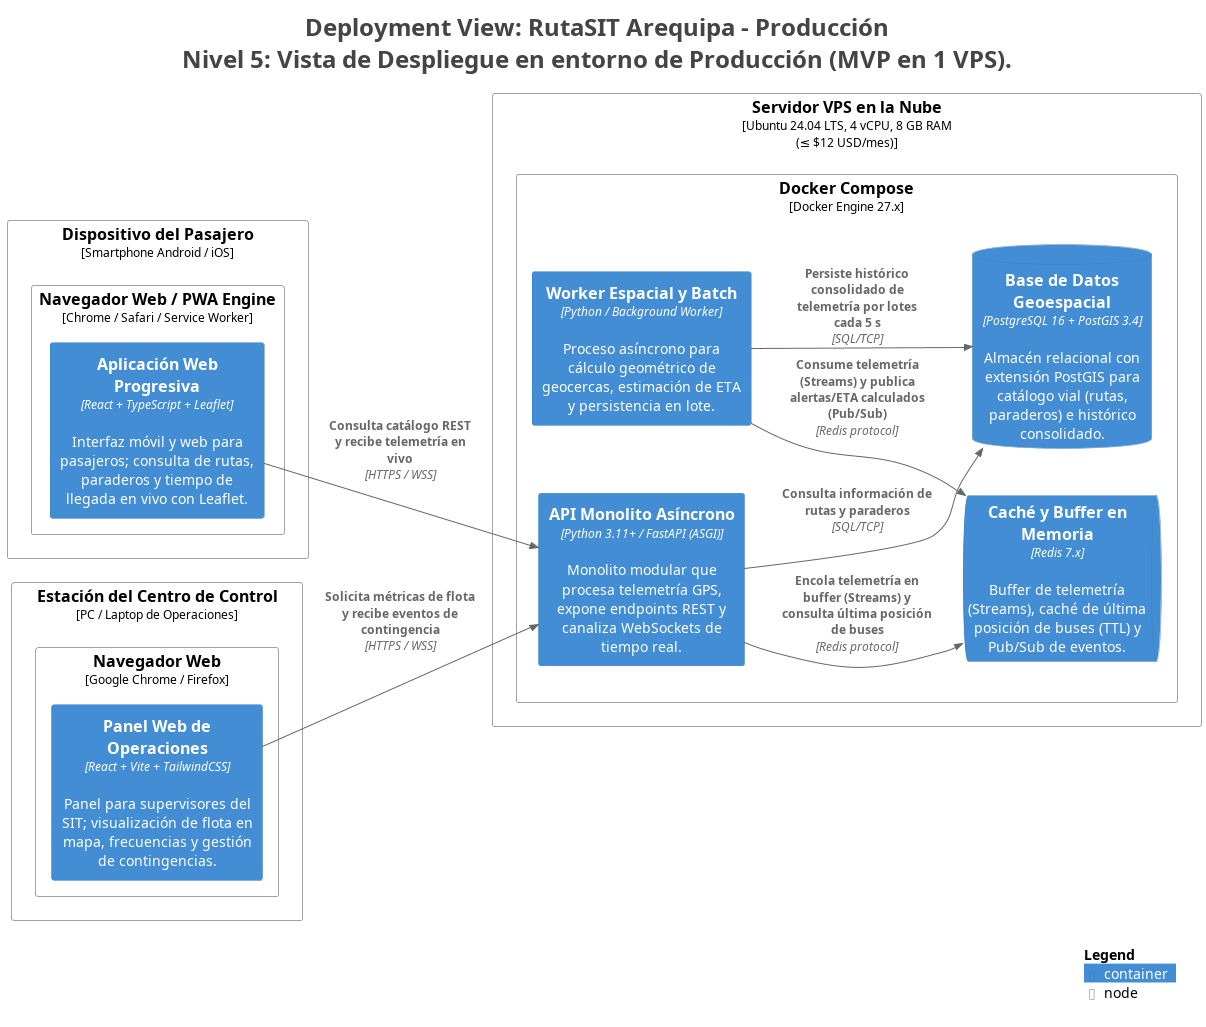

The diagram above was rendered by PlantUML. Its source (embedded in the PNG):
@startuml
title <size:24>Deployment View: RutaSIT Arequipa - Producción</size>\n<size:24>Nivel 5: Vista de Despliegue en entorno de Producción (MVP en 1 VPS).</size>

set separator none
left to right direction

<style>
  root {
    BackgroundColor: #ffffff
    FontColor: #444444
  }
</style>

!include <C4/C4>
!include <C4/C4_Context>
!include <C4/C4_Container>
!include <C4/C4_Deployment>

Deployment_Node(Producción.DispositivodelPasajero, "Dispositivo del Pasajero", $type="Smartphone Android / iOS", $descr="", $tags="", $link="") {
  Deployment_Node(Producción.DispositivodelPasajero.NavegadorWebPWAEngine, "Navegador Web / PWA Engine", $type="Chrome / Safari / Service Worker", $descr="", $tags="", $link="") {
    Container(Producción.DispositivodelPasajero.NavegadorWebPWAEngine.AplicaciónWebProgresiva_1, "Aplicación Web Progresiva", $techn="React + TypeScript + Leaflet", $descr="Interfaz móvil y web para pasajeros; consulta de rutas, paraderos y tiempo de llegada en vivo con Leaflet.", $tags="", $link="")
  }

}

Deployment_Node(Producción.EstacióndelCentrodeControl, "Estación del Centro de Control", $type="PC / Laptop de Operaciones", $descr="", $tags="", $link="") {
  Deployment_Node(Producción.EstacióndelCentrodeControl.NavegadorWeb, "Navegador Web", $type="Google Chrome / Firefox", $descr="", $tags="", $link="") {
    Container(Producción.EstacióndelCentrodeControl.NavegadorWeb.PanelWebdeOperaciones_1, "Panel Web de Operaciones", $techn="React + Vite + TailwindCSS", $descr="Panel para supervisores del SIT; visualización de flota en mapa, frecuencias y gestión de contingencias.", $tags="", $link="")
  }

}

Deployment_Node(Producción.ServidorVPSenlaNube, "Servidor VPS en la Nube", $type="Ubuntu 24.04 LTS, 4 vCPU, 8 GB RAM (≤ $12 USD/mes)", $descr="", $tags="", $link="") {
  Deployment_Node(Producción.ServidorVPSenlaNube.DockerCompose, "Docker Compose", $type="Docker Engine 27.x", $descr="", $tags="", $link="") {
    Container(Producción.ServidorVPSenlaNube.DockerCompose.APIMonolitoAsíncrono_1, "API Monolito Asíncrono", $techn="Python 3.11+ / FastAPI (ASGI)", $descr="Monolito modular que procesa telemetría GPS, expone endpoints REST y canaliza WebSockets de tiempo real.", $tags="", $link="")
    Container(Producción.ServidorVPSenlaNube.DockerCompose.WorkerEspacialyBatch_1, "Worker Espacial y Batch", $techn="Python / Background Worker", $descr="Proceso asíncrono para cálculo geométrico de geocercas, estimación de ETA y persistencia en lote.", $tags="", $link="")
    ContainerQueue(Producción.ServidorVPSenlaNube.DockerCompose.CachéyBufferenMemoria_1, "Caché y Buffer en Memoria", $techn="Redis 7.x", $descr="Buffer de telemetría (Streams), caché de última posición de buses (TTL) y Pub/Sub de eventos.", $tags="", $link="")
    ContainerDb(Producción.ServidorVPSenlaNube.DockerCompose.BasedeDatosGeoespacial_1, "Base de Datos Geoespacial", $techn="PostgreSQL 16 + PostGIS 3.4", $descr="Almacén relacional con extensión PostGIS para catálogo vial (rutas, paraderos) e histórico consolidado.", $tags="", $link="")
  }

}

Rel(Producción.DispositivodelPasajero.NavegadorWebPWAEngine.AplicaciónWebProgresiva_1, Producción.ServidorVPSenlaNube.DockerCompose.APIMonolitoAsíncrono_1, "Consulta catálogo REST y recibe telemetría en vivo", $techn="HTTPS / WSS", $tags="", $link="")
Rel(Producción.EstacióndelCentrodeControl.NavegadorWeb.PanelWebdeOperaciones_1, Producción.ServidorVPSenlaNube.DockerCompose.APIMonolitoAsíncrono_1, "Solicita métricas de flota y recibe eventos de contingencia", $techn="HTTPS / WSS", $tags="", $link="")
Rel(Producción.ServidorVPSenlaNube.DockerCompose.APIMonolitoAsíncrono_1, Producción.ServidorVPSenlaNube.DockerCompose.CachéyBufferenMemoria_1, "Encola telemetría en buffer (Streams) y consulta última posición de buses", $techn="Redis protocol", $tags="", $link="")
Rel(Producción.ServidorVPSenlaNube.DockerCompose.WorkerEspacialyBatch_1, Producción.ServidorVPSenlaNube.DockerCompose.CachéyBufferenMemoria_1, "Consume telemetría (Streams) y publica alertas/ETA calculados (Pub/Sub)", $techn="Redis protocol", $tags="", $link="")
Rel(Producción.ServidorVPSenlaNube.DockerCompose.APIMonolitoAsíncrono_1, Producción.ServidorVPSenlaNube.DockerCompose.BasedeDatosGeoespacial_1, "Consulta información de rutas y paraderos", $techn="SQL/TCP", $tags="", $link="")
Rel(Producción.ServidorVPSenlaNube.DockerCompose.WorkerEspacialyBatch_1, Producción.ServidorVPSenlaNube.DockerCompose.BasedeDatosGeoespacial_1, "Persiste histórico consolidado de telemetría por lotes cada 5 s", $techn="SQL/TCP", $tags="", $link="")

SHOW_LEGEND(true)
hide stereotypes
@enduml